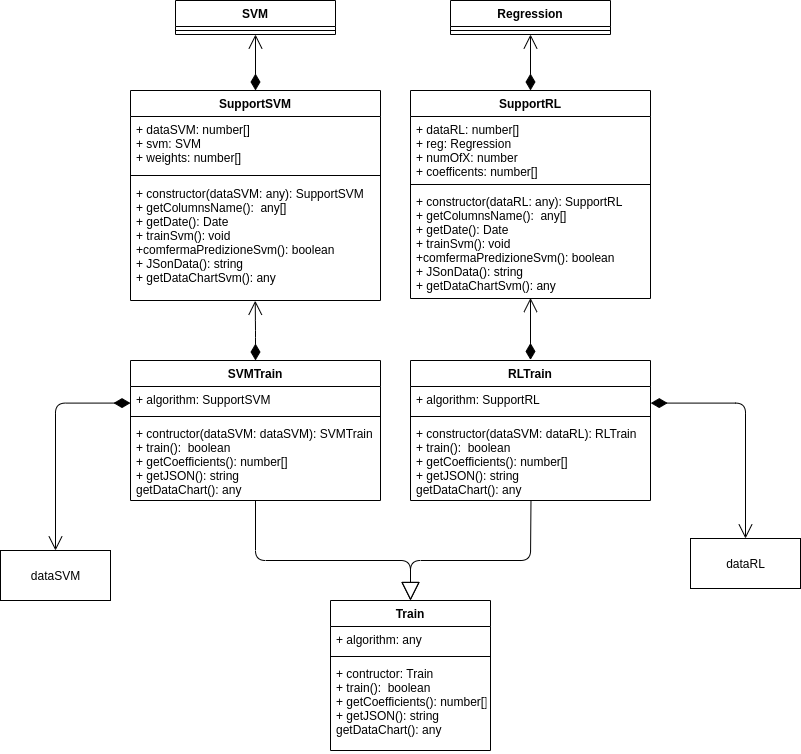

The diagram above was exported from draw.io. Its source (the exported page's mxGraphModel, read from the mxfile embedded in the PNG):
<mxGraphModel dx="1422" dy="818" grid="1" gridSize="10" guides="1" tooltips="1" connect="1" arrows="1" fold="1" page="1" pageScale="1" pageWidth="1169" pageHeight="827" math="0" shadow="0">
  <root>
    <mxCell id="3ndA2irDTOjZc5kuui9V-0" />
    <mxCell id="3ndA2irDTOjZc5kuui9V-1" parent="3ndA2irDTOjZc5kuui9V-0" />
    <mxCell id="oHU6_vxHObqXCGbW-XXe-13" value="SupportSVM" style="swimlane;fontStyle=1;align=center;verticalAlign=top;childLayout=stackLayout;horizontal=1;startSize=26;horizontalStack=0;resizeParent=1;resizeParentMax=0;resizeLast=0;collapsible=1;marginBottom=0;" parent="3ndA2irDTOjZc5kuui9V-1" vertex="1">
      <mxGeometry x="320" y="130" width="250" height="210" as="geometry" />
    </mxCell>
    <mxCell id="oHU6_vxHObqXCGbW-XXe-14" value="+ dataSVM: number[]&#10;+ svm: SVM&#10;+ weights: number[]&#10;" style="text;strokeColor=none;fillColor=none;align=left;verticalAlign=top;spacingLeft=4;spacingRight=4;overflow=hidden;rotatable=0;points=[[0,0.5],[1,0.5]];portConstraint=eastwest;" parent="oHU6_vxHObqXCGbW-XXe-13" vertex="1">
      <mxGeometry y="26" width="250" height="54" as="geometry" />
    </mxCell>
    <mxCell id="oHU6_vxHObqXCGbW-XXe-15" value="" style="line;strokeWidth=1;fillColor=none;align=left;verticalAlign=middle;spacingTop=-1;spacingLeft=3;spacingRight=3;rotatable=0;labelPosition=right;points=[];portConstraint=eastwest;" parent="oHU6_vxHObqXCGbW-XXe-13" vertex="1">
      <mxGeometry y="80" width="250" height="10" as="geometry" />
    </mxCell>
    <mxCell id="oHU6_vxHObqXCGbW-XXe-16" value="+ constructor(dataSVM: any): SupportSVM&#10;+ getColumnsName():  any[]&#10;+ getDate(): Date&#10;+ trainSvm(): void&#10;+comfermaPredizioneSvm(): boolean&#10;+ JSonData(): string&#10;+ getDataChartSvm(): any" style="text;strokeColor=none;fillColor=none;align=left;verticalAlign=top;spacingLeft=4;spacingRight=4;overflow=hidden;rotatable=0;points=[[0,0.5],[1,0.5]];portConstraint=eastwest;" parent="oHU6_vxHObqXCGbW-XXe-13" vertex="1">
      <mxGeometry y="90" width="250" height="120" as="geometry" />
    </mxCell>
    <mxCell id="x14utBSsPn9GNvAYClM9-12" value="" style="endArrow=block;endSize=16;endFill=0;html=1;exitX=0.502;exitY=1;exitDx=0;exitDy=0;exitPerimeter=0;entryX=0.5;entryY=0;entryDx=0;entryDy=0;" parent="3ndA2irDTOjZc5kuui9V-1" source="oHU6_vxHObqXCGbW-XXe-4" target="x14utBSsPn9GNvAYClM9-0" edge="1">
      <mxGeometry width="160" relative="1" as="geometry">
        <mxPoint x="440" y="560" as="sourcePoint" />
        <mxPoint x="600" y="640" as="targetPoint" />
        <Array as="points">
          <mxPoint x="720" y="600" />
          <mxPoint x="600" y="600" />
        </Array>
      </mxGeometry>
    </mxCell>
    <mxCell id="JoNNkH5GtlQoFuDP8_m5-12" value="Regression" style="swimlane;fontStyle=1;align=center;verticalAlign=top;childLayout=stackLayout;horizontal=1;startSize=26;horizontalStack=0;resizeParent=1;resizeParentMax=0;resizeLast=0;collapsible=1;marginBottom=0;" parent="3ndA2irDTOjZc5kuui9V-1" vertex="1">
      <mxGeometry x="640" y="40" width="160" height="34" as="geometry" />
    </mxCell>
    <mxCell id="JoNNkH5GtlQoFuDP8_m5-14" value="" style="line;strokeWidth=1;fillColor=none;align=left;verticalAlign=middle;spacingTop=-1;spacingLeft=3;spacingRight=3;rotatable=0;labelPosition=right;points=[];portConstraint=eastwest;" parent="JoNNkH5GtlQoFuDP8_m5-12" vertex="1">
      <mxGeometry y="26" width="160" height="8" as="geometry" />
    </mxCell>
    <mxCell id="x14utBSsPn9GNvAYClM9-13" value="dataSVM" style="html=1;align=center;" parent="3ndA2irDTOjZc5kuui9V-1" vertex="1">
      <mxGeometry x="190" y="590" width="110" height="50" as="geometry" />
    </mxCell>
    <mxCell id="x14utBSsPn9GNvAYClM9-14" value="dataRL" style="html=1;align=center;" parent="3ndA2irDTOjZc5kuui9V-1" vertex="1">
      <mxGeometry x="880" y="578" width="110" height="50" as="geometry" />
    </mxCell>
    <mxCell id="x14utBSsPn9GNvAYClM9-16" value="" style="endArrow=open;html=1;endSize=12;startArrow=diamondThin;startSize=14;startFill=1;edgeStyle=orthogonalEdgeStyle;align=left;verticalAlign=bottom;exitX=1.001;exitY=0.638;exitDx=0;exitDy=0;exitPerimeter=0;" parent="3ndA2irDTOjZc5kuui9V-1" target="x14utBSsPn9GNvAYClM9-14" edge="1" source="oHU6_vxHObqXCGbW-XXe-2">
      <mxGeometry x="-1" y="3" relative="1" as="geometry">
        <mxPoint x="810" y="443" as="sourcePoint" />
        <mxPoint x="960" y="442.58" as="targetPoint" />
        <Array as="points">
          <mxPoint x="935" y="443" />
        </Array>
      </mxGeometry>
    </mxCell>
    <mxCell id="x14utBSsPn9GNvAYClM9-19" value="" style="endArrow=open;html=1;endSize=12;startArrow=diamondThin;startSize=14;startFill=1;edgeStyle=orthogonalEdgeStyle;align=left;verticalAlign=bottom;entryX=0.5;entryY=0.995;entryDx=0;entryDy=0;entryPerimeter=0;" parent="3ndA2irDTOjZc5kuui9V-1" target="oHU6_vxHObqXCGbW-XXe-12" edge="1">
      <mxGeometry x="-1" y="3" relative="1" as="geometry">
        <mxPoint x="720" y="399.43" as="sourcePoint" />
        <mxPoint x="880" y="399.43" as="targetPoint" />
      </mxGeometry>
    </mxCell>
    <mxCell id="brd-_P26T3wvC960yAZn-0" value="" style="endArrow=open;html=1;endSize=12;startArrow=diamondThin;startSize=14;startFill=1;edgeStyle=orthogonalEdgeStyle;align=left;verticalAlign=bottom;entryX=0.5;entryY=1;entryDx=0;entryDy=0;exitX=0.5;exitY=0;exitDx=0;exitDy=0;" parent="3ndA2irDTOjZc5kuui9V-1" source="oHU6_vxHObqXCGbW-XXe-13" target="JoNNkH5GtlQoFuDP8_m5-8" edge="1">
      <mxGeometry x="-1" y="3" relative="1" as="geometry">
        <mxPoint x="490" y="409.72" as="sourcePoint" />
        <mxPoint x="489.68000000000006" y="283.376" as="targetPoint" />
      </mxGeometry>
    </mxCell>
    <mxCell id="brd-_P26T3wvC960yAZn-1" value="" style="endArrow=open;html=1;endSize=12;startArrow=diamondThin;startSize=14;startFill=1;edgeStyle=orthogonalEdgeStyle;align=left;verticalAlign=bottom;entryX=0.5;entryY=1;entryDx=0;entryDy=0;" parent="3ndA2irDTOjZc5kuui9V-1" source="oHU6_vxHObqXCGbW-XXe-9" target="JoNNkH5GtlQoFuDP8_m5-12" edge="1">
      <mxGeometry x="-1" y="3" relative="1" as="geometry">
        <mxPoint x="720" y="160" as="sourcePoint" />
        <mxPoint x="490" y="84" as="targetPoint" />
      </mxGeometry>
    </mxCell>
    <mxCell id="oHU6_vxHObqXCGbW-XXe-9" value="SupportRL" style="swimlane;fontStyle=1;align=center;verticalAlign=top;childLayout=stackLayout;horizontal=1;startSize=26;horizontalStack=0;resizeParent=1;resizeParentMax=0;resizeLast=0;collapsible=1;marginBottom=0;" parent="3ndA2irDTOjZc5kuui9V-1" vertex="1">
      <mxGeometry x="600" y="130" width="240" height="208" as="geometry" />
    </mxCell>
    <mxCell id="oHU6_vxHObqXCGbW-XXe-10" value="+ dataRL: number[]&#10;+ reg: Regression&#10;+ numOfX: number&#10;+ coefficents: number[]" style="text;strokeColor=none;fillColor=none;align=left;verticalAlign=top;spacingLeft=4;spacingRight=4;overflow=hidden;rotatable=0;points=[[0,0.5],[1,0.5]];portConstraint=eastwest;" parent="oHU6_vxHObqXCGbW-XXe-9" vertex="1">
      <mxGeometry y="26" width="240" height="64" as="geometry" />
    </mxCell>
    <mxCell id="oHU6_vxHObqXCGbW-XXe-11" value="" style="line;strokeWidth=1;fillColor=none;align=left;verticalAlign=middle;spacingTop=-1;spacingLeft=3;spacingRight=3;rotatable=0;labelPosition=right;points=[];portConstraint=eastwest;" parent="oHU6_vxHObqXCGbW-XXe-9" vertex="1">
      <mxGeometry y="90" width="240" height="8" as="geometry" />
    </mxCell>
    <mxCell id="oHU6_vxHObqXCGbW-XXe-12" value="+ constructor(dataRL: any): SupportRL&#10;+ getColumnsName():  any[]&#10;+ getDate(): Date&#10;+ trainSvm(): void&#10;+comfermaPredizioneSvm(): boolean&#10;+ JSonData(): string&#10;+ getDataChartSvm(): any" style="text;strokeColor=none;fillColor=none;align=left;verticalAlign=top;spacingLeft=4;spacingRight=4;overflow=hidden;rotatable=0;points=[[0,0.5],[1,0.5]];portConstraint=eastwest;" parent="oHU6_vxHObqXCGbW-XXe-9" vertex="1">
      <mxGeometry y="98" width="240" height="110" as="geometry" />
    </mxCell>
    <mxCell id="JoNNkH5GtlQoFuDP8_m5-8" value="SVM" style="swimlane;fontStyle=1;align=center;verticalAlign=top;childLayout=stackLayout;horizontal=1;startSize=26;horizontalStack=0;resizeParent=1;resizeParentMax=0;resizeLast=0;collapsible=1;marginBottom=0;" parent="3ndA2irDTOjZc5kuui9V-1" vertex="1">
      <mxGeometry x="365" y="40" width="160" height="34" as="geometry" />
    </mxCell>
    <mxCell id="JoNNkH5GtlQoFuDP8_m5-10" value="" style="line;strokeWidth=1;fillColor=none;align=left;verticalAlign=middle;spacingTop=-1;spacingLeft=3;spacingRight=3;rotatable=0;labelPosition=right;points=[];portConstraint=eastwest;" parent="JoNNkH5GtlQoFuDP8_m5-8" vertex="1">
      <mxGeometry y="26" width="160" height="8" as="geometry" />
    </mxCell>
    <mxCell id="x14utBSsPn9GNvAYClM9-0" value="Train" style="swimlane;fontStyle=1;align=center;verticalAlign=top;childLayout=stackLayout;horizontal=1;startSize=26;horizontalStack=0;resizeParent=1;resizeParentMax=0;resizeLast=0;collapsible=1;marginBottom=0;" parent="3ndA2irDTOjZc5kuui9V-1" vertex="1">
      <mxGeometry x="520" y="640" width="160" height="150" as="geometry" />
    </mxCell>
    <mxCell id="x14utBSsPn9GNvAYClM9-5" value="" style="endArrow=block;endSize=16;endFill=0;html=1;" parent="x14utBSsPn9GNvAYClM9-0" source="oHU6_vxHObqXCGbW-XXe-8" edge="1">
      <mxGeometry width="160" relative="1" as="geometry">
        <mxPoint x="-39" y="-74" as="sourcePoint" />
        <mxPoint x="80" as="targetPoint" />
        <Array as="points">
          <mxPoint x="-75" y="-40" />
          <mxPoint x="80" y="-40" />
        </Array>
      </mxGeometry>
    </mxCell>
    <mxCell id="x14utBSsPn9GNvAYClM9-1" value="+ algorithm: any" style="text;strokeColor=none;fillColor=none;align=left;verticalAlign=top;spacingLeft=4;spacingRight=4;overflow=hidden;rotatable=0;points=[[0,0.5],[1,0.5]];portConstraint=eastwest;" parent="x14utBSsPn9GNvAYClM9-0" vertex="1">
      <mxGeometry y="26" width="160" height="26" as="geometry" />
    </mxCell>
    <mxCell id="x14utBSsPn9GNvAYClM9-2" value="" style="line;strokeWidth=1;fillColor=none;align=left;verticalAlign=middle;spacingTop=-1;spacingLeft=3;spacingRight=3;rotatable=0;labelPosition=right;points=[];portConstraint=eastwest;" parent="x14utBSsPn9GNvAYClM9-0" vertex="1">
      <mxGeometry y="52" width="160" height="8" as="geometry" />
    </mxCell>
    <mxCell id="x14utBSsPn9GNvAYClM9-3" value="+ contructor: Train&#10;+ train():  boolean&#10;+ getCoefficients(): number[] &#10;+ getJSON(): string&#10;getDataChart(): any&#10;" style="text;strokeColor=none;fillColor=none;align=left;verticalAlign=top;spacingLeft=4;spacingRight=4;overflow=hidden;rotatable=0;points=[[0,0.5],[1,0.5]];portConstraint=eastwest;" parent="x14utBSsPn9GNvAYClM9-0" vertex="1">
      <mxGeometry y="60" width="160" height="90" as="geometry" />
    </mxCell>
    <mxCell id="oHU6_vxHObqXCGbW-XXe-5" value="SVMTrain" style="swimlane;fontStyle=1;align=center;verticalAlign=top;childLayout=stackLayout;horizontal=1;startSize=26;horizontalStack=0;resizeParent=1;resizeParentMax=0;resizeLast=0;collapsible=1;marginBottom=0;" parent="3ndA2irDTOjZc5kuui9V-1" vertex="1">
      <mxGeometry x="320" y="400" width="250" height="140" as="geometry" />
    </mxCell>
    <mxCell id="oHU6_vxHObqXCGbW-XXe-6" value="+ algorithm: SupportSVM" style="text;strokeColor=none;fillColor=none;align=left;verticalAlign=top;spacingLeft=4;spacingRight=4;overflow=hidden;rotatable=0;points=[[0,0.5],[1,0.5]];portConstraint=eastwest;" parent="oHU6_vxHObqXCGbW-XXe-5" vertex="1">
      <mxGeometry y="26" width="250" height="26" as="geometry" />
    </mxCell>
    <mxCell id="x14utBSsPn9GNvAYClM9-15" value="" style="endArrow=open;html=1;endSize=12;startArrow=diamondThin;startSize=14;startFill=1;edgeStyle=orthogonalEdgeStyle;align=left;verticalAlign=bottom;" parent="oHU6_vxHObqXCGbW-XXe-5" target="x14utBSsPn9GNvAYClM9-13" edge="1">
      <mxGeometry x="-1" y="3" relative="1" as="geometry">
        <mxPoint y="42.57999999999993" as="sourcePoint" />
        <mxPoint x="160" y="42.57999999999993" as="targetPoint" />
      </mxGeometry>
    </mxCell>
    <mxCell id="oHU6_vxHObqXCGbW-XXe-7" value="" style="line;strokeWidth=1;fillColor=none;align=left;verticalAlign=middle;spacingTop=-1;spacingLeft=3;spacingRight=3;rotatable=0;labelPosition=right;points=[];portConstraint=eastwest;" parent="oHU6_vxHObqXCGbW-XXe-5" vertex="1">
      <mxGeometry y="52" width="250" height="8" as="geometry" />
    </mxCell>
    <mxCell id="oHU6_vxHObqXCGbW-XXe-8" value="+ contructor(dataSVM: dataSVM): SVMTrain&#10;+ train():  boolean&#10;+ getCoefficients(): number[] &#10;+ getJSON(): string&#10;getDataChart(): any&#10;" style="text;strokeColor=none;fillColor=none;align=left;verticalAlign=top;spacingLeft=4;spacingRight=4;overflow=hidden;rotatable=0;points=[[0,0.5],[1,0.5]];portConstraint=eastwest;" parent="oHU6_vxHObqXCGbW-XXe-5" vertex="1">
      <mxGeometry y="60" width="250" height="80" as="geometry" />
    </mxCell>
    <mxCell id="brd-_P26T3wvC960yAZn-6" value="" style="endArrow=open;html=1;endSize=12;startArrow=diamondThin;startSize=14;startFill=1;edgeStyle=orthogonalEdgeStyle;align=left;verticalAlign=bottom;entryX=0.499;entryY=1.002;entryDx=0;entryDy=0;entryPerimeter=0;" parent="3ndA2irDTOjZc5kuui9V-1" target="oHU6_vxHObqXCGbW-XXe-16" edge="1">
      <mxGeometry x="-1" y="3" relative="1" as="geometry">
        <mxPoint x="445" y="400" as="sourcePoint" />
        <mxPoint x="445" y="350" as="targetPoint" />
      </mxGeometry>
    </mxCell>
    <mxCell id="oHU6_vxHObqXCGbW-XXe-1" value="RLTrain" style="swimlane;fontStyle=1;align=center;verticalAlign=top;childLayout=stackLayout;horizontal=1;startSize=26;horizontalStack=0;resizeParent=1;resizeParentMax=0;resizeLast=0;collapsible=1;marginBottom=0;" parent="3ndA2irDTOjZc5kuui9V-1" vertex="1">
      <mxGeometry x="600" y="400" width="240" height="140" as="geometry" />
    </mxCell>
    <mxCell id="oHU6_vxHObqXCGbW-XXe-2" value="+ algorithm: SupportRL" style="text;strokeColor=none;fillColor=none;align=left;verticalAlign=top;spacingLeft=4;spacingRight=4;overflow=hidden;rotatable=0;points=[[0,0.5],[1,0.5]];portConstraint=eastwest;" parent="oHU6_vxHObqXCGbW-XXe-1" vertex="1">
      <mxGeometry y="26" width="240" height="26" as="geometry" />
    </mxCell>
    <mxCell id="oHU6_vxHObqXCGbW-XXe-3" value="" style="line;strokeWidth=1;fillColor=none;align=left;verticalAlign=middle;spacingTop=-1;spacingLeft=3;spacingRight=3;rotatable=0;labelPosition=right;points=[];portConstraint=eastwest;" parent="oHU6_vxHObqXCGbW-XXe-1" vertex="1">
      <mxGeometry y="52" width="240" height="8" as="geometry" />
    </mxCell>
    <mxCell id="oHU6_vxHObqXCGbW-XXe-4" value="+ constructor(dataSVM: dataRL): RLTrain&#10;+ train():  boolean&#10;+ getCoefficients(): number[] &#10;+ getJSON(): string&#10;getDataChart(): any&#10;" style="text;strokeColor=none;fillColor=none;align=left;verticalAlign=top;spacingLeft=4;spacingRight=4;overflow=hidden;rotatable=0;points=[[0,0.5],[1,0.5]];portConstraint=eastwest;" parent="oHU6_vxHObqXCGbW-XXe-1" vertex="1">
      <mxGeometry y="60" width="240" height="80" as="geometry" />
    </mxCell>
  </root>
</mxGraphModel>